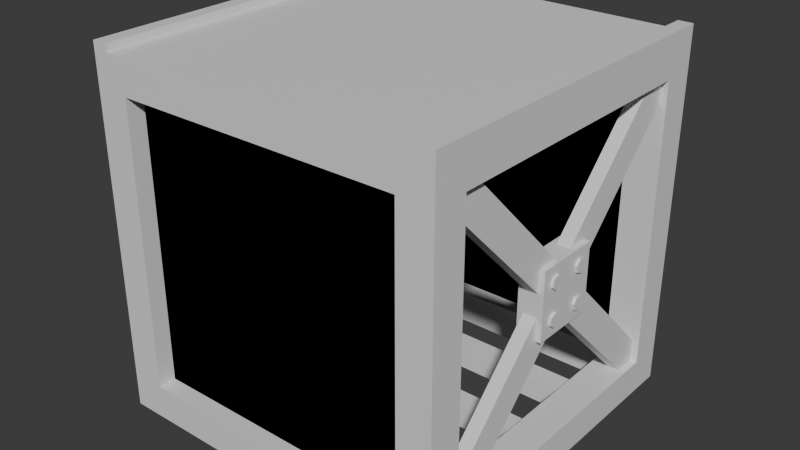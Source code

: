 # Source: floor.blend  (saved by Blender 5.0.118; exported with 4.5.12 LTS)
import bpy
from mathutils import Matrix  # noqa: F401  (used for matrix-valued properties, if any)

bpy.ops.wm.read_factory_settings(use_empty=True)
scene = bpy.context.scene
scene.name = 'Scene'

# ---- collections
col_collection = bpy.data.collections.new('Collection'); scene.collection.children.link(col_collection)

# ---- materials (node trees are filled in below, after node groups)
mat_material = bpy.data.materials.new('Material')
mat_material.alpha_threshold = 0.0
mat_material.use_backface_culling_lightprobe_volume = False
mat_material.roughness = 0.5
mat_material.line_color = (0.0, 0.0, 0.0, 1.0)

# ---- material node trees
mat_material.use_nodes = True; mat_material.node_tree.nodes.clear()
_N = mat_material.node_tree.nodes; _L = mat_material.node_tree.links
n0 = _N.new('ShaderNodeOutputMaterial'); n0.name = 'Material Output'; n0.location = (200, 100)
n1 = _N.new('ShaderNodeBsdfPrincipled'); n1.name = 'Principled BSDF'; n1.location = (-200, 100)
_L.new(n1.outputs[0], n0.inputs[0])
n0.is_active_output = True

# ---- world
world_world = bpy.data.worlds.new('World'); scene.world = world_world
world_world.use_nodes = True; world_world.node_tree.nodes.clear()
_N = world_world.node_tree.nodes; _L = world_world.node_tree.links
n0 = _N.new('ShaderNodeOutputWorld'); n0.name = 'World Output'; n0.location = (200, 100)
n1 = _N.new('ShaderNodeBackground'); n1.name = 'Background'; n1.location = (-200, 100)
n1.inputs[0].default_value = (0.05088, 0.05088, 0.05088, 1.0)
_L.new(n1.outputs[0], n0.inputs[0])
n0.is_active_output = True
world_world.color = (0.05088, 0.05088, 0.05088)
world_world.sun_shadow_jitter_overblur = 0.0

# ---- meshes
me_cube = bpy.data.meshes.new('Cube')
me_cube.from_pydata([(-1.0, 1.0, 1.0), (-1.0, 1.0, -1.0), (-1.0, -1.0, 1.0), (-1.0, -1.0, -1.0), (-0.8072, -1.0, 0.8072), (-0.8072, -1.0, -0.8072), (-1.0, -0.8072, -0.8072), (-1.0, -0.8072, 0.8072), (-1.0, 0.8072, 0.8072), (-1.0, 0.8072, -0.8072), (-0.8072, 0.8072, -1.0), (-0.8072, -0.8072, -1.0), (-0.8072, 1.0, -0.8072), (-0.8072, 1.0, 0.8072), (-0.9164, -1.0, 1.0), (-0.9164, 1.0, 1.0), (-0.7397, -1.0, 0.8072), (-0.7397, 1.0, 0.8072), (-0.9164, -1.0, 1.042), (-1.0, -1.0, 1.042), (-1.0, 1.0, 1.042), (-0.9164, 1.0, 1.042), (-0.8072, -0.8072, -0.8072), (-0.8072, -0.8072, 0.8072), (0.8949, -0.8985, 0.8949), (-0.8949, -0.8985, 0.8949), (-0.8072, 0.8072, -0.8072), (0.8949, -0.8985, -0.8949), (-0.8072, 0.8072, 0.8072), (-0.8949, -0.8985, -0.8949), (0.0, -1.0, 1.0), (0.0, 1.0, 1.0), (0.0, -1.0, 0.8072), (0.0, 1.0, 0.8072), (0.0, -0.8072, 0.8072), (0.0, 0.8072, 0.8072), (0.0, -1.0, -1.0), (0.0, -1.0, -0.8072), (0.0, -0.8072, -1.0), (0.0, -0.8072, -0.8072), (0.0, 1.0, -1.0), (0.0, 0.8072, -1.0), (0.0, 1.0, -0.8072), (0.0, 0.8072, -0.8072), (0.8949, 0.9008, 0.8949), (-0.8949, 0.9008, 0.8949), (0.8949, 0.9008, -0.8949), (-0.8949, 0.9008, -0.8949), (-0.9642, 0.8114, -0.937), (-0.9642, -0.937, 0.8114), (-0.9642, 0.937, -0.8114), (-0.9642, -0.8114, 0.937), (-0.8898, 0.8114, -0.937), (-0.8898, -0.937, 0.8114), (-0.8898, 0.937, -0.8114), (-0.8898, -0.8114, 0.937), (-0.9642, -0.937, -0.8114), (-0.9642, 0.8114, 0.937), (-0.9642, -0.8114, -0.937), (-0.9642, 0.937, 0.8114), (-0.8898, -0.937, -0.8114), (-0.8898, 0.8114, 0.937), (-0.8898, -0.8114, -0.937), (-0.8898, 0.937, 0.8114), (-0.9939, -0.189, -0.189), (-0.9939, -0.189, 0.189), (-0.9939, 0.189, -0.189), (-0.9939, 0.189, 0.189), (-0.8577, -0.189, -0.189), (-0.8577, -0.189, 0.189), (-0.8577, 0.189, -0.189), (-0.8577, 0.189, 0.189), (0.0, -0.06248, -0.9926), (0.0, -0.06248, -0.8677), (0.0, 0.06248, -0.9926), (0.0, 0.06248, -0.8677), (0.8618, -0.06248, -0.9926), (0.8618, -0.06248, -0.8677), (0.8618, 0.06248, -0.9926), (0.8618, 0.06248, -0.8677), (0.0, 0.3875, -0.9926), (0.0, 0.3875, -0.8677), (0.0, 0.5125, -0.9926), (0.0, 0.5125, -0.8677), (0.8618, 0.3875, -0.9926), (0.8618, 0.3875, -0.8677), (0.8618, 0.5125, -0.9926), (0.8618, 0.5125, -0.8677), (0.0, -0.5125, -0.9926), (0.0, -0.5125, -0.8677), (0.0, -0.3875, -0.9926), (0.0, -0.3875, -0.8677), (0.8618, -0.5125, -0.9926), (0.8618, -0.5125, -0.8677), (0.8618, -0.3875, -0.9926), (0.8618, -0.3875, -0.8677), (-0.9537, 0.1371, 0.08679), (-1.008, 0.1371, 0.08679), (-1.008, 0.1263, -0.07167), (-0.9537, 0.1263, -0.07167), (-1.008, 0.1389, -0.1088), (-0.9537, 0.1389, -0.1088), (-1.008, 0.113, -0.1384), (-0.9537, 0.113, -0.1384), (-1.008, 0.07454, -0.1307), (-0.9537, 0.07454, -0.1307), (-1.008, 0.06192, -0.09352), (-0.9537, 0.06192, -0.09352), (-1.008, 0.08781, -0.064), (-0.9537, 0.08781, -0.064), (-1.008, 0.1074, 0.06111), (-0.9537, 0.1074, 0.06111), (-1.008, 0.07029, 0.074), (-0.9537, 0.07029, 0.074), (-1.008, 0.0629, 0.1126), (-0.9537, 0.0629, 0.1126), (-1.008, 0.09261, 0.1382), (-0.9537, 0.09261, 0.1382), (-1.008, 0.1297, 0.1254), (-0.9537, 0.1297, 0.1254), (-0.9537, -0.06345, 0.1111), (-1.008, -0.06345, 0.1111), (-1.008, -0.07211, 0.07277), (-0.9537, -0.07211, 0.07277), (-1.008, -0.1096, 0.06112), (-0.9537, -0.1096, 0.06112), (-1.008, -0.1384, 0.08777), (-0.9537, -0.1384, 0.08777), (-1.008, -0.1298, 0.1261), (-0.9537, -0.1298, 0.1261), (-1.008, -0.09229, 0.1377), (-0.9537, -0.09229, 0.1377), (-0.9537, -0.06878, -0.1234), (-1.008, -0.06878, -0.1234), (-1.008, -0.1047, -0.1391), (-0.9537, -0.1047, -0.1391), (-1.008, -0.1364, -0.1159), (-0.9537, -0.1364, -0.1159), (-1.008, -0.132, -0.07685), (-0.9537, -0.132, -0.07685), (-1.008, -0.09607, -0.0611), (-0.9537, -0.09607, -0.0611), (-1.008, -0.06444, -0.08437), (-0.9537, -0.06444, -0.08437), (-1.008, -0.101, 0.09942), (-1.008, 0.09999, 0.09968), (-1.008, 0.1004, -0.1012), (-1.008, -0.1004, -0.1001)], [], [(0, 2, 19, 20), (14, 2, 4, 16), (2, 3, 5, 4), (3, 2, 7, 6), (2, 0, 8, 7), (0, 1, 9, 8), (1, 3, 6, 9), (36, 3, 11, 38), (3, 1, 10, 11), (1, 0, 13, 12), (40, 1, 12, 42), (0, 15, 17, 13), (30, 14, 16, 32), (31, 15, 14, 30), (21, 20, 19, 18), (14, 15, 21, 18), (15, 0, 20, 21), (2, 14, 18, 19), (37, 39, 22, 5), (38, 11, 22, 39), (34, 23, 28, 35), (9, 6, 22, 26), (10, 26, 22, 11), (13, 28, 26, 12), (8, 9, 26, 28), (33, 35, 28, 17), (8, 28, 23, 7), (4, 5, 22, 23), (7, 23, 22, 6), (17, 28, 13), (4, 23, 16), (16, 23, 34, 32), (15, 31, 33, 17), (3, 36, 37, 5), (10, 41, 43, 26), (12, 26, 43, 42), (29, 27, 24, 25), (1, 40, 41, 10), (47, 46, 44, 45), (48, 49, 51, 50), (50, 51, 55, 54), (54, 55, 53, 52), (52, 53, 49, 48), (50, 54, 52, 48), (55, 51, 49, 53), (56, 57, 59, 58), (58, 59, 63, 62), (62, 63, 61, 60), (60, 61, 57, 56), (58, 62, 60, 56), (63, 59, 57, 61), (64, 65, 67, 66), (66, 67, 71, 70), (70, 71, 69, 68), (68, 69, 65, 64), (66, 70, 68, 64), (71, 67, 65, 69), (72, 73, 75, 74), (74, 75, 79, 78), (78, 79, 77, 76), (76, 77, 73, 72), (74, 78, 76, 72), (79, 75, 73, 77), (88, 89, 91, 90), (80, 81, 83, 82), (82, 83, 87, 86), (86, 87, 85, 84), (84, 85, 81, 80), (82, 86, 84, 80), (87, 83, 81, 85), (90, 91, 95, 94), (94, 95, 93, 92), (92, 93, 89, 88), (90, 94, 92, 88), (95, 91, 89, 93), (126, 127, 129, 128), (111, 96, 119, 117, 115, 113), (98, 99, 101, 100), (97, 110, 145), (114, 115, 117, 116), (100, 101, 103, 102), (98, 100, 146), (112, 113, 115, 114), (102, 103, 105, 104), (118, 119, 96, 97), (110, 111, 113, 112), (104, 105, 107, 106), (101, 99, 109, 107, 105, 103), (97, 96, 111, 110), (106, 107, 109, 108), (123, 120, 131, 129, 127, 125), (116, 117, 119, 118), (108, 109, 99, 98), (133, 134, 147), (124, 125, 127, 126), (130, 131, 120, 121), (122, 123, 125, 124), (121, 120, 123, 122), (128, 129, 131, 130), (138, 139, 141, 140), (135, 132, 143, 141, 139, 137), (136, 137, 139, 138), (142, 143, 132, 133), (134, 135, 137, 136), (133, 132, 135, 134), (140, 141, 143, 142), (121, 122, 144), (122, 124, 144), (124, 126, 144), (126, 128, 144), (128, 130, 144), (130, 121, 144), (110, 112, 145), (112, 114, 145), (114, 116, 145), (116, 118, 145), (118, 97, 145), (100, 102, 146), (102, 104, 146), (104, 106, 146), (106, 108, 146), (108, 98, 146), (134, 136, 147), (136, 138, 147), (138, 140, 147), (140, 142, 147), (142, 133, 147)])
_uv = me_cube.uv_layers.new(name='UVMap')
_uv.uv.foreach_set('vector', [0.625, 0.25, 0.625, 0.0, 0.625, 0.0, 0.625, 0.25, 0.625, 0.9896, 0.625, 1.0, 0.6009, 0.9759, 0.6009, 0.9675, 0.625, 1.0, 0.375, 1.0, 0.3991, 0.9759, 0.6009, 0.9759, 0.375, 0.0, 0.625, 0.0, 0.6009, 0.0241, 0.3991, 0.0241, 0.625, 0.0, 0.625, 0.25, 0.6009, 0.2259, 0.6009, 0.0241, 0.625, 0.25, 0.375, 0.25, 0.3991, 0.2259, 0.6009, 0.2259, 0.375, 0.25, 0.375, 0.0, 0.3991, 0.0241, 0.3991, 0.2259, 0.25, 0.75, 0.125, 0.75, 0.1491, 0.7259, 0.25, 0.7259, 0.125, 0.75, 0.125, 0.5, 0.1491, 0.5241, 0.1491, 0.7259, 0.375, 0.25, 0.625, 0.25, 0.6009, 0.2741, 0.3991, 0.2741, 0.375, 0.375, 0.375, 0.25, 0.3991, 0.2741, 0.3991, 0.375, 0.625, 0.25, 0.625, 0.2604, 0.6009, 0.2825, 0.6009, 0.2741, 0.625, 0.875, 0.625, 0.9896, 0.6009, 0.9675, 0.6009, 0.875, 0.75, 0.5, 0.8646, 0.5, 0.8646, 0.75, 0.75, 0.75, 0.8646, 0.5, 0.875, 0.5, 0.875, 0.75, 0.8646, 0.75, 0.8646, 0.75, 0.8646, 0.5, 0.8646, 0.5, 0.8646, 0.75, 0.625, 0.2604, 0.625, 0.25, 0.625, 0.25, 0.625, 0.2604, 0.625, 1.0, 0.625, 0.9896, 0.625, 0.9896, 0.625, 1.0, 0.3991, 0.875, 0.0, 0.0, 0.0, 0.0, 0.3991, 0.9759, 0.25, 0.7259, 0.1491, 0.7259, 0.0, 0.0, 0.0, 0.0, 0.0, 0.0, 0.0, 0.0, 0.0, 0.0, 0.0, 0.0, 0.3991, 0.2259, 0.3991, 0.0241, 0.0, 0.0, 0.0, 0.0, 0.1491, 0.5241, 0.0, 0.0, 0.0, 0.0, 0.1491, 0.7259, 0.6009, 0.2741, 0.0, 0.0, 0.0, 0.0, 0.3991, 0.2741, 0.6009, 0.2259, 0.3991, 0.2259, 0.0, 0.0, 0.0, 0.0, 0.6009, 0.375, 0.0, 0.0, 0.0, 0.0, 0.6009, 0.2825, 0.6009, 0.2259, 0.0, 0.0, 0.0, 0.0, 0.6009, 0.0241, 0.0, 0.0, 0.3991, 0.9759, 0.0, 0.0, 0.0, 0.0, 0.6009, 0.0241, 0.0, 0.0, 0.0, 0.0, 0.3991, 0.0241, 0.6009, 0.2825, 0.0, 0.0, 0.6009, 0.2741, 0.0, 0.0, 0.0, 0.0, 0.6009, 0.9675, 0.6009, 0.9675, 0.0, 0.0, 0.0, 0.0, 0.6009, 0.875, 0.625, 0.2604, 0.625, 0.375, 0.6009, 0.375, 0.6009, 0.2825, 0.375, 1.0, 0.375, 0.875, 0.3991, 0.875, 0.3991, 0.9759, 0.1491, 0.5241, 0.25, 0.5241, 0.0, 0.0, 0.0, 0.0, 0.3991, 0.2741, 0.0, 0.0, 0.0, 0.0, 0.3991, 0.375, 0.0, 0.0, 1.0, 0.0, 1.0, 1.0, 0.0, 1.0, 0.125, 0.5, 0.25, 0.5, 0.25, 0.5241, 0.1491, 0.5241, 0.0, 0.0, 1.0, 0.0, 1.0, 1.0, 0.0, 1.0, 0.375, 0.0, 0.625, 0.0, 0.625, 0.25, 0.375, 0.25, 0.375, 0.25, 0.625, 0.25, 0.625, 0.5, 0.375, 0.5, 0.375, 0.5, 0.625, 0.5, 0.625, 0.75, 0.375, 0.75, 0.375, 0.75, 0.625, 0.75, 0.625, 1.0, 0.375, 1.0, 0.125, 0.5, 0.375, 0.5, 0.375, 0.75, 0.125, 0.75, 0.625, 0.5, 0.875, 0.5, 0.875, 0.75, 0.625, 0.75, 0.375, 0.0, 0.625, 0.0, 0.625, 0.25, 0.375, 0.25, 0.375, 0.25, 0.625, 0.25, 0.625, 0.5, 0.375, 0.5, 0.375, 0.5, 0.625, 0.5, 0.625, 0.75, 0.375, 0.75, 0.375, 0.75, 0.625, 0.75, 0.625, 1.0, 0.375, 1.0, 0.125, 0.5, 0.375, 0.5, 0.375, 0.75, 0.125, 0.75, 0.625, 0.5, 0.875, 0.5, 0.875, 0.75, 0.625, 0.75, 0.375, 0.0, 0.625, 0.0, 0.625, 0.25, 0.375, 0.25, 0.375, 0.25, 0.625, 0.25, 0.625, 0.5, 0.375, 0.5, 0.375, 0.5, 0.625, 0.5, 0.625, 0.75, 0.375, 0.75, 0.375, 0.75, 0.625, 0.75, 0.625, 1.0, 0.375, 1.0, 0.125, 0.5, 0.375, 0.5, 0.375, 0.75, 0.125, 0.75, 0.625, 0.5, 0.875, 0.5, 0.875, 0.75, 0.625, 0.75, 0.375, 0.0, 0.625, 0.0, 0.625, 0.25, 0.375, 0.25, 0.375, 0.25, 0.625, 0.25, 0.625, 0.5, 0.375, 0.5, 0.375, 0.5, 0.625, 0.5, 0.625, 0.75, 0.375, 0.75, 0.375, 0.75, 0.625, 0.75, 0.625, 1.0, 0.375, 1.0, 0.125, 0.5, 0.375, 0.5, 0.375, 0.75, 0.125, 0.75, 0.625, 0.5, 0.875, 0.5, 0.875, 0.75, 0.625, 0.75, 0.375, 0.0, 0.625, 0.0, 0.625, 0.25, 0.375, 0.25, 0.375, 0.0, 0.625, 0.0, 0.625, 0.25, 0.375, 0.25, 0.375, 0.25, 0.625, 0.25, 0.625, 0.5, 0.375, 0.5, 0.375, 0.5, 0.625, 0.5, 0.625, 0.75, 0.375, 0.75, 0.375, 0.75, 0.625, 0.75, 0.625, 1.0, 0.375, 1.0, 0.125, 0.5, 0.375, 0.5, 0.375, 0.75, 0.125, 0.75, 0.625, 0.5, 0.875, 0.5, 0.875, 0.75, 0.625, 0.75, 0.375, 0.25, 0.625, 0.25, 0.625, 0.5, 0.375, 0.5, 0.375, 0.5, 0.625, 0.5, 0.625, 0.75, 0.375, 0.75, 0.375, 0.75, 0.625, 0.75, 0.625, 1.0, 0.375, 1.0, 0.125, 0.5, 0.375, 0.5, 0.375, 0.75, 0.125, 0.75, 0.625, 0.5, 0.875, 0.5, 0.875, 0.75, 0.625, 0.75, 0.5, 0.5, 0.5, 1.0, 0.3333, 1.0, 0.3333, 0.5, 0.4578, 0.37, 0.25, 0.49, 0.04215, 0.37, 0.04215, 0.13, 0.25, 0.01, 0.4578, 0.13, 1.0, 0.5, 1.0, 1.0, 0.8333, 1.0, 0.8333, 0.5, 0.75, 0.49, 0.9578, 0.37, 0.75, 0.25, 0.5, 0.5, 0.5, 1.0, 0.3333, 1.0, 0.3333, 0.5, 0.8333, 0.5, 0.8333, 1.0, 0.6667, 1.0, 0.6667, 0.5, 0.75, 0.49, 0.9578, 0.37, 0.75, 0.25, 0.6667, 0.5, 0.6667, 1.0, 0.5, 1.0, 0.5, 0.5, 0.6667, 0.5, 0.6667, 1.0, 0.5, 1.0, 0.5, 0.5, 0.1667, 0.5, 0.1667, 1.0, -8.941e-08, 1.0, -8.941e-08, 0.5, 0.8333, 0.5, 0.8333, 1.0, 0.6667, 1.0, 0.6667, 0.5, 0.5, 0.5, 0.5, 1.0, 0.3333, 1.0, 0.3333, 0.5, 0.4578, 0.37, 0.25, 0.49, 0.04215, 0.37, 0.04215, 0.13, 0.25, 0.01, 0.4578, 0.13, 1.0, 0.5, 1.0, 1.0, 0.8333, 1.0, 0.8333, 0.5, 0.3333, 0.5, 0.3333, 1.0, 0.1667, 1.0, 0.1667, 0.5, 0.4578, 0.37, 0.25, 0.49, 0.04215, 0.37, 0.04215, 0.13, 0.25, 0.01, 0.4578, 0.13, 0.3333, 0.5, 0.3333, 1.0, 0.1667, 1.0, 0.1667, 0.5, 0.1667, 0.5, 0.1667, 1.0, -8.941e-08, 1.0, -8.941e-08, 0.5, 0.75, 0.49, 0.9578, 0.37, 0.75, 0.25, 0.6667, 0.5, 0.6667, 1.0, 0.5, 1.0, 0.5, 0.5, 0.1667, 0.5, 0.1667, 1.0, -8.941e-08, 1.0, -8.941e-08, 0.5, 0.8333, 0.5, 0.8333, 1.0, 0.6667, 1.0, 0.6667, 0.5, 1.0, 0.5, 1.0, 1.0, 0.8333, 1.0, 0.8333, 0.5, 0.3333, 0.5, 0.3333, 1.0, 0.1667, 1.0, 0.1667, 0.5, 0.5, 0.5, 0.5, 1.0, 0.3333, 1.0, 0.3333, 0.5, 0.4578, 0.37, 0.25, 0.49, 0.04215, 0.37, 0.04215, 0.13, 0.25, 0.01, 0.4578, 0.13, 0.6667, 0.5, 0.6667, 1.0, 0.5, 1.0, 0.5, 0.5, 0.1667, 0.5, 0.1667, 1.0, -8.941e-08, 1.0, -8.941e-08, 0.5, 0.8333, 0.5, 0.8333, 1.0, 0.6667, 1.0, 0.6667, 0.5, 1.0, 0.5, 1.0, 1.0, 0.8333, 1.0, 0.8333, 0.5, 0.3333, 0.5, 0.3333, 1.0, 0.1667, 1.0, 0.1667, 0.5, 0.75, 0.49, 0.9578, 0.37, 0.75, 0.25, 0.9578, 0.37, 0.9578, 0.13, 0.75, 0.25, 0.9578, 0.13, 0.75, 0.01, 0.75, 0.25, 0.75, 0.01, 0.5422, 0.13, 0.75, 0.25, 0.5422, 0.13, 0.5422, 0.37, 0.75, 0.25, 0.5422, 0.37, 0.75, 0.49, 0.75, 0.25, 0.9578, 0.37, 0.9578, 0.13, 0.75, 0.25, 0.9578, 0.13, 0.75, 0.01, 0.75, 0.25, 0.75, 0.01, 0.5422, 0.13, 0.75, 0.25, 0.5422, 0.13, 0.5422, 0.37, 0.75, 0.25, 0.5422, 0.37, 0.75, 0.49, 0.75, 0.25, 0.9578, 0.37, 0.9578, 0.13, 0.75, 0.25, 0.9578, 0.13, 0.75, 0.01, 0.75, 0.25, 0.75, 0.01, 0.5422, 0.13, 0.75, 0.25, 0.5422, 0.13, 0.5422, 0.37, 0.75, 0.25, 0.5422, 0.37, 0.75, 0.49, 0.75, 0.25, 0.9578, 0.37, 0.9578, 0.13, 0.75, 0.25, 0.9578, 0.13, 0.75, 0.01, 0.75, 0.25, 0.75, 0.01, 0.5422, 0.13, 0.75, 0.25, 0.5422, 0.13, 0.5422, 0.37, 0.75, 0.25, 0.5422, 0.37, 0.75, 0.49, 0.75, 0.25])
me_cube.materials.append(mat_material)
me_cube.use_mirror_vertex_groups = False
me_cube.update()

# ---- objects
ob_cube = bpy.data.objects.new('Cube', me_cube)

# ---- transforms, parenting, visibility, modifiers, constraints
ob_cube.location = (0.0, 0.0, 0.0)
ob_cube.lock_rotations_4d = False
ob_cube.empty_display_type = 'ARROWS'
ob_cube.lineart.crease_threshold = 0.0
_m = ob_cube.modifiers.new('Mirror', 'MIRROR')

# ---- collection membership
col_collection.objects.link(ob_cube)

# ---- scene / render settings (as saved in the file)
scene.frame_start = 1; scene.frame_end = 250; scene.frame_set(1)
scene.render.engine = 'BLENDER_EEVEE_NEXT'
scene.render.bake_bias = 0.0
scene.render.bake_samples = 0
scene.cycles.sampling_pattern = 'TABULATED_SOBOL'
scene.eevee.use_volume_custom_range = False
bpy.context.view_layer.update()

# ---- added for rendering (the .blend has no active camera and no usable light): camera, sun
cam_auto = bpy.data.cameras.new('AutoCamera')
cam_auto.lens = 50.0
cam_auto.sensor_width = 36.0
cam_auto.clip_end = 1000.0
ob_auto_camera = bpy.data.objects.new('AutoCamera', cam_auto)
scene.collection.objects.link(ob_auto_camera)
ob_auto_camera.location = (3.23614, -3.88336, 2.60983)
ob_auto_camera.rotation_euler = (1.09748, -7.21219e-08, 0.694738)
scene.camera = ob_auto_camera
light_auto_sun = bpy.data.lights.new('AutoSun', 'SUN')
light_auto_sun.energy = 3.0
light_auto_sun.angle = 0.0523599
ob_auto_sun = bpy.data.objects.new('AutoSun', light_auto_sun)
scene.collection.objects.link(ob_auto_sun)
ob_auto_sun.rotation_euler = (0.872665, 0.174533, 0.523599)
bpy.context.view_layer.update()
